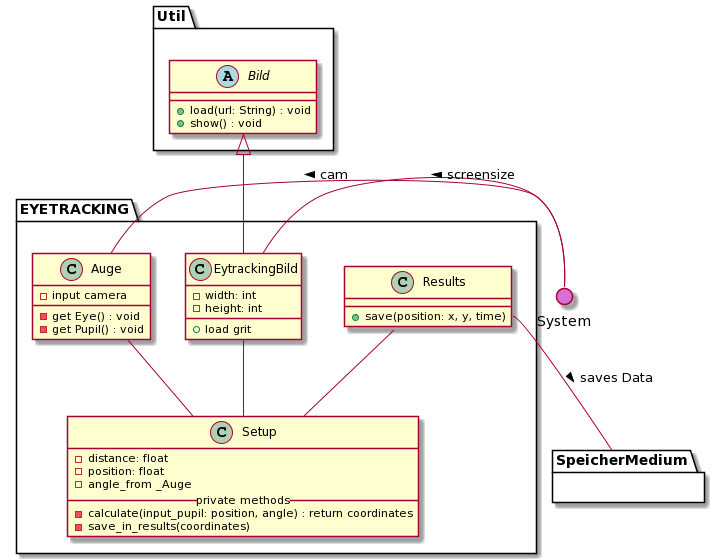

The diagram above was rendered by PlantUML. Its source (embedded in the PNG):
@startuml
' skinparam backgroundColor transparent
() System #DA70D5
top to bottom direction


package Util {

   

  


    ' --- BILD ---

    abstract Bild {
      + load(url: String) : void
      + show() : void
    }

  
}


' === EYETRACKING ===
package EYETRACKING {

    ' Auge
    class Auge {
        - input camera
        - get Eye() : void
        - get Pupil() : void
    }

    ' EytrackingBild
    class EytrackingBild {
        - width: int
        - height: int
        __
        + load grit
    }
  
    ' Setup
    class Setup {
        - distance: float
        - position: float
        - angle_from _Auge
        __private methods__
        - calculate(input_pupil: position, angle) : return coordinates
        - save_in_results(coordinates)
    }

    ' Results
    class Results {
        + save(position: x, y, time)
    }


    ' Vererbungen
    Results -- Setup
    Auge -- Setup
    EytrackingBild -- Setup
    Bild <|-- EytrackingBild
    

    

    ' Andere Module
    Results::save -- SpeicherMedium : > saves Data 
    EytrackingBild  -r- System : < screensize
    Auge -r- System : < cam
  
}

' Blackboxen / Andere Module



package SpeicherMedium {}
@enduml